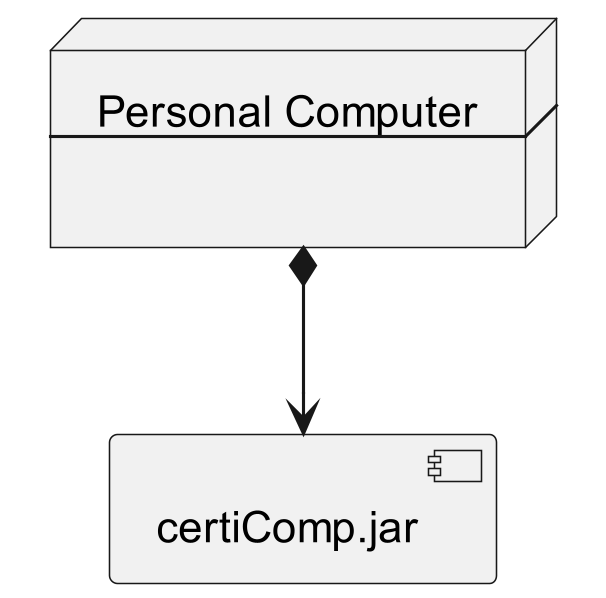

The diagram above was rendered by PlantUML. Its source (embedded in the PNG):
@startuml "Diagrama de despliegue"
skinparam dpi 300
node node[
  Personal Computer
  --

]

component certiComp.jar

node *--> certiComp.jar

@enduml